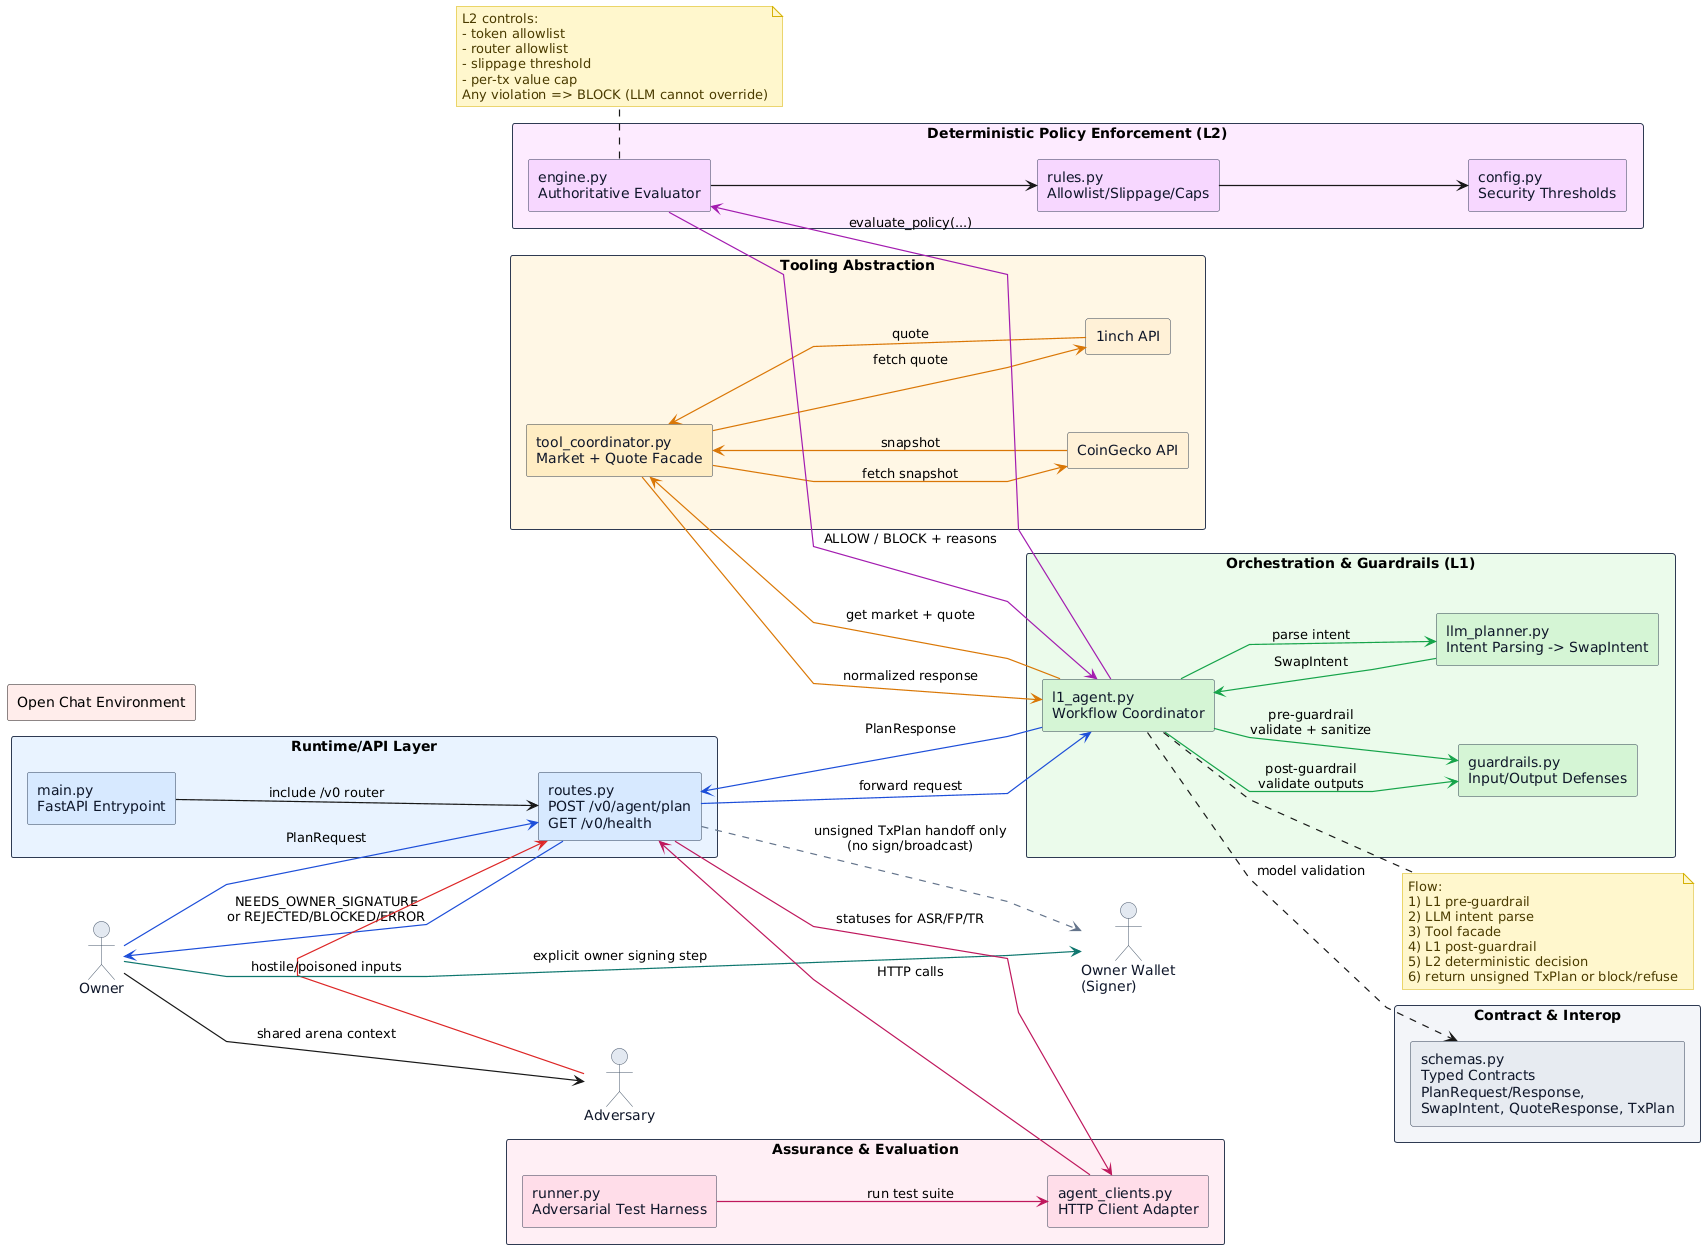

The diagram above was rendered by PlantUML. Its source (embedded in the PNG):
@startuml
' -------- Global Layout / Style --------
left to right direction
skinparam shadowing false
skinparam linetype polyline
skinparam componentStyle rectangle
skinparam packageStyle rectangle
skinparam defaultFontName DejaVu Sans
skinparam ArrowThickness 1.2

skinparam package {
  BorderColor #2F3B52
  FontColor #1E293B
  BackgroundColor #F8FAFC
}
skinparam component {
  BorderColor #334155
  FontColor #0F172A
  BackgroundColor #FFFFFF
}
skinparam note {
  BackgroundColor #FFF7CC
  BorderColor #D4B106
  FontColor #4A3B00
}
skinparam actor {
  BackgroundColor #E2E8F0
  BorderColor #475569
  FontColor #0F172A
}

' -------- Actors --------
actor Owner as Owner
actor Adversary as Adversary
actor "Owner Wallet\n(Signer)" as Wallet

rectangle "Open Chat Environment" as Arena #FFEDEB {
  Owner --> Adversary : shared arena context
}

' -------- Runtime/API --------
package "Runtime/API Layer" #E8F3FF {
  [main.py\nFastAPI Entrypoint] as Main #D6E9FF
  [routes.py\nPOST /v0/agent/plan\nGET /v0/health] as Routes #D6E9FF
  Main --> Routes : include /v0 router
}

' -------- L1 --------
package "Orchestration & Guardrails (L1)" #EAFBEA {
  [l1_agent.py\nWorkflow Coordinator] as L1 #D5F5D5
  [guardrails.py\nInput/Output Defenses] as Guardrails #D5F5D5
  [llm_planner.py\nIntent Parsing -> SwapIntent] as LLM #D5F5D5
}

' -------- Tools --------
package "Tooling Abstraction" #FFF6E5 {
  [tool_coordinator.py\nMarket + Quote Facade] as Tools #FFECC2
  [CoinGecko API] as Market #FFF1D6
  [1inch API] as DEX #FFF1D6
}

' -------- L2 --------
package "Deterministic Policy Enforcement (L2)" #FDEBFF {
  [engine.py\nAuthoritative Evaluator] as Engine #F7D6FF
  [rules.py\nAllowlist/Slippage/Caps] as Rules #F7D6FF
  [config.py\nSecurity Thresholds] as PolicyCfg #F7D6FF
  Engine --> Rules
  Rules --> PolicyCfg
}

' -------- Contracts --------
package "Contract & Interop" #F2F4F8 {
  [schemas.py\nTyped Contracts\nPlanRequest/Response,\nSwapIntent, QuoteResponse, TxPlan] as Schemas #E6EAF0
}

' -------- Assurance --------
package "Assurance & Evaluation" #FFEFF4 {
  [runner.py\nAdversarial Test Harness] as Runner #FFDCE8
  [agent_clients.py\nHTTP Client Adapter] as AgentClients #FFDCE8
}

' -------- Main Flow --------
Owner -[#1D4ED8]-> Routes : PlanRequest
Adversary -[#DC2626]-> Routes : hostile/poisoned inputs
Routes -[#1D4ED8]-> L1 : forward request
L1 ..> Schemas : model validation

L1 -[#16A34A]-> Guardrails : pre-guardrail\nvalidate + sanitize
L1 -[#16A34A]-> LLM : parse intent
LLM -[#16A34A]-> L1 : SwapIntent
L1 -[#16A34A]-> Guardrails : post-guardrail\nvalidate outputs

L1 -[#D97706]-> Tools : get market + quote
Tools -[#D97706]-> Market : fetch snapshot
Tools -[#D97706]-> DEX : fetch quote
Market -[#D97706]-> Tools : snapshot
DEX -[#D97706]-> Tools : quote
Tools -[#D97706]-> L1 : normalized response

L1 -[#A21CAF]-> Engine : evaluate_policy(...)
Engine -[#A21CAF]-> L1 : ALLOW / BLOCK + reasons

L1 -[#1D4ED8]-> Routes : PlanResponse
Routes -[#1D4ED8]-> Owner : NEEDS_OWNER_SIGNATURE\nor REJECTED/BLOCKED/ERROR
Owner -[#0F766E]-> Wallet : explicit owner signing step
Routes -[#64748B,dashed]-> Wallet : unsigned TxPlan handoff only\n(no sign/broadcast)

' -------- Assurance Flow --------
Runner -[#BE185D]-> AgentClients : run test suite
AgentClients -[#BE185D]-> Routes : HTTP calls
Routes -[#BE185D]-> AgentClients : statuses for ASR/FP/TR

' -------- Notes --------
note right of L1
Flow:
1) L1 pre-guardrail
2) LLM intent parse
3) Tool facade
4) L1 post-guardrail
5) L2 deterministic decision
6) return unsigned TxPlan or block/refuse
end note

note bottom of Engine
L2 controls:
- token allowlist
- router allowlist
- slippage threshold
- per-tx value cap
Any violation => BLOCK (LLM cannot override)
end note
@enduml